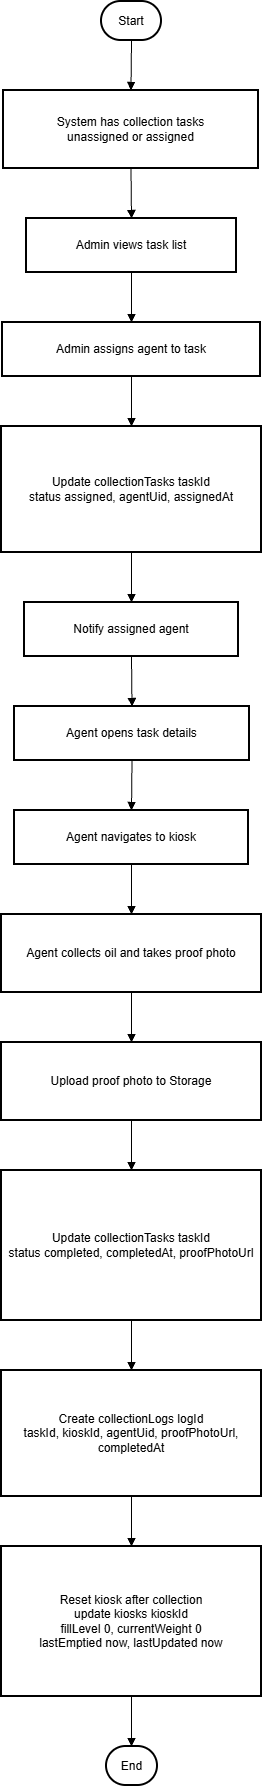

The diagram above was exported from draw.io. Its source (the exported page's mxGraphModel, read from the mxfile embedded in the PNG):
<mxGraphModel dx="1388" dy="688" grid="1" gridSize="10" guides="1" tooltips="1" connect="1" arrows="1" fold="1" page="1" pageScale="1" pageWidth="827" pageHeight="1169" math="0" shadow="0">
  <root>
    <mxCell id="0" />
    <mxCell id="1" parent="0" />
    <mxCell id="oNwbjMwgTLf351KEwiia-1" parent="1" style="rounded=1;whiteSpace=wrap;arcSize=50;strokeWidth=2;" value="Start" vertex="1">
      <mxGeometry height="39" width="60" x="120" y="20" as="geometry" />
    </mxCell>
    <mxCell id="oNwbjMwgTLf351KEwiia-2" parent="1" style="whiteSpace=wrap;strokeWidth=2;" value="System has collection tasks&#10;unassigned or assigned" vertex="1">
      <mxGeometry height="78" width="255" x="22" y="109" as="geometry" />
    </mxCell>
    <mxCell id="oNwbjMwgTLf351KEwiia-3" parent="1" style="whiteSpace=wrap;strokeWidth=2;" value="Admin views task list" vertex="1">
      <mxGeometry height="54" width="210" x="45" y="237" as="geometry" />
    </mxCell>
    <mxCell id="oNwbjMwgTLf351KEwiia-4" parent="1" style="whiteSpace=wrap;strokeWidth=2;" value="Admin assigns agent to task" vertex="1">
      <mxGeometry height="54" width="258" x="21" y="341" as="geometry" />
    </mxCell>
    <mxCell id="oNwbjMwgTLf351KEwiia-5" parent="1" style="whiteSpace=wrap;strokeWidth=2;" value="Update collectionTasks taskId&#10;status assigned, agentUid, assignedAt" vertex="1">
      <mxGeometry height="126" width="260" x="20" y="445" as="geometry" />
    </mxCell>
    <mxCell id="oNwbjMwgTLf351KEwiia-6" parent="1" style="whiteSpace=wrap;strokeWidth=2;" value="Notify assigned agent" vertex="1">
      <mxGeometry height="54" width="214" x="43" y="621" as="geometry" />
    </mxCell>
    <mxCell id="oNwbjMwgTLf351KEwiia-7" parent="1" style="whiteSpace=wrap;strokeWidth=2;" value="Agent opens task details" vertex="1">
      <mxGeometry height="54" width="235" x="33" y="725" as="geometry" />
    </mxCell>
    <mxCell id="oNwbjMwgTLf351KEwiia-8" parent="1" style="whiteSpace=wrap;strokeWidth=2;" value="Agent navigates to kiosk" vertex="1">
      <mxGeometry height="54" width="234" x="33" y="829" as="geometry" />
    </mxCell>
    <mxCell id="oNwbjMwgTLf351KEwiia-9" parent="1" style="whiteSpace=wrap;strokeWidth=2;" value="Agent collects oil and takes proof photo" vertex="1">
      <mxGeometry height="78" width="260" x="20" y="933" as="geometry" />
    </mxCell>
    <mxCell id="oNwbjMwgTLf351KEwiia-10" parent="1" style="whiteSpace=wrap;strokeWidth=2;" value="Upload proof photo to Storage" vertex="1">
      <mxGeometry height="78" width="260" x="20" y="1061" as="geometry" />
    </mxCell>
    <mxCell id="oNwbjMwgTLf351KEwiia-11" parent="1" style="whiteSpace=wrap;strokeWidth=2;" value="Update collectionTasks taskId&#10;status completed, completedAt, proofPhotoUrl" vertex="1">
      <mxGeometry height="150" width="260" x="20" y="1189" as="geometry" />
    </mxCell>
    <mxCell id="oNwbjMwgTLf351KEwiia-12" parent="1" style="whiteSpace=wrap;strokeWidth=2;" value="Create collectionLogs logId&#10;taskId, kioskId, agentUid, proofPhotoUrl, completedAt" vertex="1">
      <mxGeometry height="126" width="260" x="20" y="1389" as="geometry" />
    </mxCell>
    <mxCell id="oNwbjMwgTLf351KEwiia-13" parent="1" style="whiteSpace=wrap;strokeWidth=2;" value="Reset kiosk after collection&#10;update kiosks kioskId&#10;fillLevel 0, currentWeight 0&#10;lastEmptied now, lastUpdated now" vertex="1">
      <mxGeometry height="150" width="260" x="20" y="1565" as="geometry" />
    </mxCell>
    <mxCell id="oNwbjMwgTLf351KEwiia-14" parent="1" style="rounded=1;whiteSpace=wrap;arcSize=50;strokeWidth=2;" value="End" vertex="1">
      <mxGeometry height="39" width="51" x="125" y="1765" as="geometry" />
    </mxCell>
    <mxCell id="oNwbjMwgTLf351KEwiia-15" edge="1" parent="1" source="oNwbjMwgTLf351KEwiia-1" style="curved=1;startArrow=none;endArrow=block;exitX=0.5;exitY=1;entryX=0.5;entryY=0;rounded=0;" target="oNwbjMwgTLf351KEwiia-2" value="">
      <mxGeometry relative="1" as="geometry">
        <Array as="points" />
      </mxGeometry>
    </mxCell>
    <mxCell id="oNwbjMwgTLf351KEwiia-16" edge="1" parent="1" source="oNwbjMwgTLf351KEwiia-2" style="curved=1;startArrow=none;endArrow=block;exitX=0.5;exitY=1;entryX=0.5;entryY=0;rounded=0;" target="oNwbjMwgTLf351KEwiia-3" value="">
      <mxGeometry relative="1" as="geometry">
        <Array as="points" />
      </mxGeometry>
    </mxCell>
    <mxCell id="oNwbjMwgTLf351KEwiia-17" edge="1" parent="1" source="oNwbjMwgTLf351KEwiia-3" style="curved=1;startArrow=none;endArrow=block;exitX=0.5;exitY=1;entryX=0.5;entryY=0;rounded=0;" target="oNwbjMwgTLf351KEwiia-4" value="">
      <mxGeometry relative="1" as="geometry">
        <Array as="points" />
      </mxGeometry>
    </mxCell>
    <mxCell id="oNwbjMwgTLf351KEwiia-18" edge="1" parent="1" source="oNwbjMwgTLf351KEwiia-4" style="curved=1;startArrow=none;endArrow=block;exitX=0.5;exitY=1;entryX=0.5;entryY=0;rounded=0;" target="oNwbjMwgTLf351KEwiia-5" value="">
      <mxGeometry relative="1" as="geometry">
        <Array as="points" />
      </mxGeometry>
    </mxCell>
    <mxCell id="oNwbjMwgTLf351KEwiia-19" edge="1" parent="1" source="oNwbjMwgTLf351KEwiia-5" style="curved=1;startArrow=none;endArrow=block;exitX=0.5;exitY=1;entryX=0.5;entryY=0;rounded=0;" target="oNwbjMwgTLf351KEwiia-6" value="">
      <mxGeometry relative="1" as="geometry">
        <Array as="points" />
      </mxGeometry>
    </mxCell>
    <mxCell id="oNwbjMwgTLf351KEwiia-20" edge="1" parent="1" source="oNwbjMwgTLf351KEwiia-6" style="curved=1;startArrow=none;endArrow=block;exitX=0.5;exitY=1;entryX=0.5;entryY=0;rounded=0;" target="oNwbjMwgTLf351KEwiia-7" value="">
      <mxGeometry relative="1" as="geometry">
        <Array as="points" />
      </mxGeometry>
    </mxCell>
    <mxCell id="oNwbjMwgTLf351KEwiia-21" edge="1" parent="1" source="oNwbjMwgTLf351KEwiia-7" style="curved=1;startArrow=none;endArrow=block;exitX=0.5;exitY=1;entryX=0.5;entryY=0;rounded=0;" target="oNwbjMwgTLf351KEwiia-8" value="">
      <mxGeometry relative="1" as="geometry">
        <Array as="points" />
      </mxGeometry>
    </mxCell>
    <mxCell id="oNwbjMwgTLf351KEwiia-22" edge="1" parent="1" source="oNwbjMwgTLf351KEwiia-8" style="curved=1;startArrow=none;endArrow=block;exitX=0.5;exitY=1;entryX=0.5;entryY=0;rounded=0;" target="oNwbjMwgTLf351KEwiia-9" value="">
      <mxGeometry relative="1" as="geometry">
        <Array as="points" />
      </mxGeometry>
    </mxCell>
    <mxCell id="oNwbjMwgTLf351KEwiia-23" edge="1" parent="1" source="oNwbjMwgTLf351KEwiia-9" style="curved=1;startArrow=none;endArrow=block;exitX=0.5;exitY=1;entryX=0.5;entryY=0;rounded=0;" target="oNwbjMwgTLf351KEwiia-10" value="">
      <mxGeometry relative="1" as="geometry">
        <Array as="points" />
      </mxGeometry>
    </mxCell>
    <mxCell id="oNwbjMwgTLf351KEwiia-24" edge="1" parent="1" source="oNwbjMwgTLf351KEwiia-10" style="curved=1;startArrow=none;endArrow=block;exitX=0.5;exitY=1;entryX=0.5;entryY=0;rounded=0;" target="oNwbjMwgTLf351KEwiia-11" value="">
      <mxGeometry relative="1" as="geometry">
        <Array as="points" />
      </mxGeometry>
    </mxCell>
    <mxCell id="oNwbjMwgTLf351KEwiia-25" edge="1" parent="1" source="oNwbjMwgTLf351KEwiia-11" style="curved=1;startArrow=none;endArrow=block;exitX=0.5;exitY=1;entryX=0.5;entryY=0;rounded=0;" target="oNwbjMwgTLf351KEwiia-12" value="">
      <mxGeometry relative="1" as="geometry">
        <Array as="points" />
      </mxGeometry>
    </mxCell>
    <mxCell id="oNwbjMwgTLf351KEwiia-26" edge="1" parent="1" source="oNwbjMwgTLf351KEwiia-12" style="curved=1;startArrow=none;endArrow=block;exitX=0.5;exitY=1;entryX=0.5;entryY=0;rounded=0;" target="oNwbjMwgTLf351KEwiia-13" value="">
      <mxGeometry relative="1" as="geometry">
        <Array as="points" />
      </mxGeometry>
    </mxCell>
    <mxCell id="oNwbjMwgTLf351KEwiia-27" edge="1" parent="1" source="oNwbjMwgTLf351KEwiia-13" style="curved=1;startArrow=none;endArrow=block;exitX=0.5;exitY=1;entryX=0.49;entryY=0;rounded=0;" target="oNwbjMwgTLf351KEwiia-14" value="">
      <mxGeometry relative="1" as="geometry">
        <Array as="points" />
      </mxGeometry>
    </mxCell>
  </root>
</mxGraphModel>